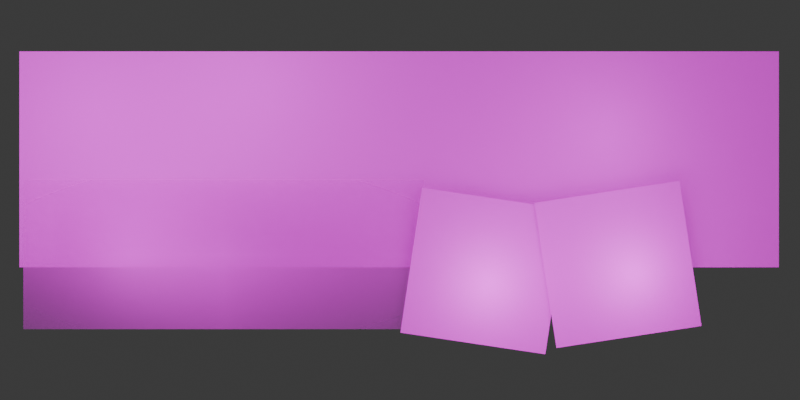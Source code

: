 # Source: projectecharms_banner.blend  (saved by Blender 5.0.119; exported with 4.5.12 LTS)
import bpy
from mathutils import Matrix  # noqa: F401  (used for matrix-valued properties, if any)

bpy.ops.wm.read_factory_settings(use_empty=True)
scene = bpy.context.scene
scene.name = 'Scene'

# ---- collections
col_collection = bpy.data.collections.new('Collection'); scene.collection.children.link(col_collection)

# ---- images (referenced by path relative to the original .blend; pixels are not part of the script)
import os
ASSET_DIR = os.environ.get("B2B_ASSET_DIR", "")  # directory of the original .blend (textures are referenced by path, not embedded)
HERE = os.path.dirname(os.path.abspath(__file__))  # packed textures are extracted next to this script under _unpacked/

def load_image(name, relpath, width, height, colorspace="sRGB"):
    """Load a texture the original file referenced (path relative to the .blend, or extracted next to this script)."""
    p = next((c for c in (os.path.join(HERE, relpath), os.path.join(ASSET_DIR, relpath)) if relpath and os.path.exists(c)), "")
    if p:
        img = bpy.data.images.load(p, check_existing=True)
        img.name = name
    else:  # same state as the original file: an image datablock whose file is absent (Cycles renders it pink)
        img = bpy.data.images.new(name, width, height)
        img.source = "FILE"
        img.filepath = "//" + (relpath or name)
    img.colorspace_settings.name = colorspace
    return img
img_projecte_logo_png = load_image('projecte_logo.png', 'projecte_logo.png', 1024, 1024, 'sRGB')
img_transmutation_charm_png = load_image('transmutation_charm.png', 'transmutation_charm.png', 1024, 1024, 'sRGB')
img_trans_mutation_charm_png = load_image('trans_mutation_charm.png', 'trans_mutation_charm.png', 1024, 1024, 'sRGB')
img_charms_text_png = load_image('charms_text.png', 'charms_text.png', 1024, 1024, 'sRGB')

# ---- materials (node trees are filled in below, after node groups)
mat_projecte_logo = bpy.data.materials.new('projecte_logo')
mat_transmutation_charm = bpy.data.materials.new('transmutation_charm')
mat_trans_mutation_charm = bpy.data.materials.new('trans_mutation_charm')
mat_charms_text = bpy.data.materials.new('charms_text')

# ---- material node trees
mat_projecte_logo.use_nodes = True; mat_projecte_logo.node_tree.nodes.clear()
_N = mat_projecte_logo.node_tree.nodes; _L = mat_projecte_logo.node_tree.links
n0 = _N.new('ShaderNodeOutputMaterial'); n0.name = 'Material Output'; n0.location = (170, 4)
n1 = _N.new('ShaderNodeTexImage'); n1.name = 'Image Texture'; n1.location = (-438, 2)
n1.image = img_projecte_logo_png
n1.interpolation = 'Closest'
n1.extension = 'CLIP'
n2 = _N.new('ShaderNodeBsdfPrincipled'); n2.name = 'Principled BSDF'; n2.location = (-132, 8)
n2.inputs[1].default_value = 0.25
_L.new(n1.outputs[0], n2.inputs[0])
_L.new(n1.outputs[1], n2.inputs[4])
_L.new(n2.outputs[0], n0.inputs[0])
n0.is_active_output = True
mat_transmutation_charm.use_nodes = True; mat_transmutation_charm.node_tree.nodes.clear()
_N = mat_transmutation_charm.node_tree.nodes; _L = mat_transmutation_charm.node_tree.links
n0 = _N.new('ShaderNodeOutputMaterial'); n0.name = 'Material Output'; n0.location = (140, 12)
n1 = _N.new('ShaderNodeTexImage'); n1.name = 'Image Texture'; n1.location = (-422, 57)
n1.image = img_transmutation_charm_png
n1.interpolation = 'Closest'
n1.extension = 'CLIP'
n2 = _N.new('ShaderNodeBsdfPrincipled'); n2.name = 'Principled BSDF'; n2.location = (-127, 12)
_L.new(n1.outputs[0], n2.inputs[0])
_L.new(n1.outputs[1], n2.inputs[4])
_L.new(n2.outputs[0], n0.inputs[0])
n0.is_active_output = True
mat_trans_mutation_charm.use_nodes = True; mat_trans_mutation_charm.node_tree.nodes.clear()
_N = mat_trans_mutation_charm.node_tree.nodes; _L = mat_trans_mutation_charm.node_tree.links
n0 = _N.new('ShaderNodeOutputMaterial'); n0.name = 'Material Output'; n0.location = (210, -15)
n1 = _N.new('ShaderNodeTexImage'); n1.name = 'Image Texture'; n1.location = (-400, 0)
n1.image = img_trans_mutation_charm_png
n1.interpolation = 'Closest'
n1.extension = 'CLIP'
n2 = _N.new('ShaderNodeBsdfPrincipled'); n2.name = 'Principled BSDF'; n2.location = (-99, 0)
_L.new(n1.outputs[0], n2.inputs[0])
_L.new(n1.outputs[1], n2.inputs[4])
_L.new(n2.outputs[0], n0.inputs[0])
n0.is_active_output = True
mat_charms_text.use_nodes = True; mat_charms_text.node_tree.nodes.clear()
_N = mat_charms_text.node_tree.nodes; _L = mat_charms_text.node_tree.links
n0 = _N.new('ShaderNodeOutputMaterial'); n0.name = 'Material Output'; n0.location = (245, 6)
n1 = _N.new('ShaderNodeTexImage'); n1.name = 'Image Texture'; n1.location = (-400, 0)
n1.image = img_charms_text_png
n1.extension = 'CLIP'
n2 = _N.new('ShaderNodeBsdfPrincipled'); n2.name = 'Principled BSDF'; n2.location = (-59, 1)
n2.inputs[1].default_value = 0.5
_L.new(n1.outputs[0], n2.inputs[0])
_L.new(n1.outputs[1], n2.inputs[4])
_L.new(n2.outputs[0], n0.inputs[0])
n0.is_active_output = True

# ---- world
world_world = bpy.data.worlds.new('World'); scene.world = world_world
world_world.use_nodes = True; world_world.node_tree.nodes.clear()
_N = world_world.node_tree.nodes; _L = world_world.node_tree.links
n0 = _N.new('ShaderNodeOutputWorld'); n0.name = 'World Output'; n0.location = (200, 100)
n1 = _N.new('ShaderNodeBackground'); n1.name = 'Background'; n1.location = (-200, 100)
n1.inputs[0].default_value = (0.05088, 0.05088, 0.05088, 1.0)
_L.new(n1.outputs[0], n0.inputs[0])
n0.is_active_output = True
world_world.color = (0.05088, 0.05088, 0.05088)
world_world.sun_shadow_jitter_overblur = 0.0

# ---- cameras
cam_camera = bpy.data.cameras.new('Camera')
cam_camera.clip_end = 100.0
cam_camera.ortho_scale = 7.314

# ---- lights
light_point_002 = bpy.data.lights.new('Point.002', 'POINT')
light_point_002.shadow_soft_size = 0.41
light_point_003 = bpy.data.lights.new('Point.003', 'POINT')
light_point_003.shadow_soft_size = 0.41
light_spot = bpy.data.lights.new('Spot', 'SPOT')
light_spot.cutoff_distance = 17.2
light_spot.energy = 131.6
light_spot.spot_blend = 0.452
light_spot.spot_size = 0.6955
light_point_004 = bpy.data.lights.new('Point.004', 'POINT')
light_point_004.energy = 15.0
light_point_004.shadow_soft_size = 0.86
light_point_005 = bpy.data.lights.new('Point.005', 'POINT')
light_point_005.energy = 46.9
light_point_005.shadow_soft_size = 1.46
light_point_006 = bpy.data.lights.new('Point.006', 'POINT')
light_point_006.energy = 45.6
light_point_006.shadow_soft_size = 1.56
light_point_007 = bpy.data.lights.new('Point.007', 'POINT')
light_point_007.energy = 45.6
light_point_007.shadow_soft_size = 1.56
light_point_008 = bpy.data.lights.new('Point.008', 'POINT')
light_point_008.use_soft_falloff = False
light_point_008.energy = 376.2
light_point_008.shadow_soft_size = 4.51

# ---- meshes
me_projecte_logo = bpy.data.meshes.new('projecte_logo')
me_projecte_logo.from_pydata([(-1.759, -0.5, 0.0), (1.759, -0.5, 0.0), (-1.759, 0.5, 0.0), (1.759, 0.5, 0.0)], [], [(0, 1, 3, 2)])
_uv = me_projecte_logo.uv_layers.new(name='UVMap')
_uv.uv.foreach_set('vector', [0.0, 0.0, 1.0, 0.0, 1.0, 1.0, 0.0, 1.0])
me_projecte_logo.materials.append(mat_projecte_logo)
me_projecte_logo.update()
me_transmutation_charm = bpy.data.meshes.new('transmutation_charm')
me_transmutation_charm.from_pydata([(-0.5, -0.5, 0.0), (0.5, -0.5, 0.0), (-0.5, 0.5, 0.0), (0.5, 0.5, 0.0)], [], [(0, 1, 3, 2)])
_uv = me_transmutation_charm.uv_layers.new(name='UVMap')
_uv.uv.foreach_set('vector', [0.0, 0.0, 1.0, 0.0, 1.0, 1.0, 0.0, 1.0])
me_transmutation_charm.materials.append(mat_transmutation_charm)
me_transmutation_charm.update()
me_trans_mutation_charm = bpy.data.meshes.new('trans_mutation_charm')
me_trans_mutation_charm.from_pydata([(-0.5, -0.5, 0.0), (0.5, -0.5, 0.0), (-0.5, 0.5, 0.0), (0.5, 0.5, 0.0)], [], [(0, 1, 3, 2)])
_uv = me_trans_mutation_charm.uv_layers.new(name='UVMap')
_uv.uv.foreach_set('vector', [0.0, 0.0, 1.0, 0.0, 1.0, 1.0, 0.0, 1.0])
me_trans_mutation_charm.materials.append(mat_trans_mutation_charm)
me_trans_mutation_charm.update()
me_charms_text = bpy.data.meshes.new('charms_text')
me_charms_text.from_pydata([(-1.5, -0.5, 0.0), (1.5, -0.5, 0.0), (-1.5, 0.5, 0.0), (1.5, 0.5, 0.0)], [], [(0, 1, 3, 2)])
_uv = me_charms_text.uv_layers.new(name='UVMap')
_uv.uv.foreach_set('vector', [0.0, 0.0, 1.0, 0.0, 1.0, 1.0, 0.0, 1.0])
me_charms_text.materials.append(mat_charms_text)
me_charms_text.update()

# ---- objects
ob_camera = bpy.data.objects.new('Camera', cam_camera)
ob_projecte_logo = bpy.data.objects.new('projecte_logo', me_projecte_logo)
ob_transmutation_charm = bpy.data.objects.new('transmutation_charm', me_transmutation_charm)
ob_trans_mutation_charm = bpy.data.objects.new('trans_mutation_charm', me_trans_mutation_charm)
ob_charms_text = bpy.data.objects.new('charms_text', me_charms_text)
ob_point = bpy.data.objects.new('Point', light_point_002)
ob_point_001 = bpy.data.objects.new('Point.001', light_point_003)
ob_spot = bpy.data.objects.new('Spot', light_spot)
ob_point_002 = bpy.data.objects.new('Point.002', light_point_004)
ob_point_003 = bpy.data.objects.new('Point.003', light_point_005)
ob_point_004 = bpy.data.objects.new('Point.004', light_point_006)
ob_point_005 = bpy.data.objects.new('Point.005', light_point_007)
ob_point_006 = bpy.data.objects.new('Point.006', light_point_008)

# ---- transforms, parenting, visibility, modifiers, constraints
ob_camera.location = (0.0, 0.0, 5.25)
ob_camera.lock_rotations_4d = False
ob_camera.empty_display_type = 'ARROWS'
ob_camera.color = (0.0, 0.0, 0.0, 0.0)
ob_camera.display_type = 'WIRE'
ob_camera.lineart.crease_threshold = 0.0
ob_projecte_logo.location = (-0.004166, 0.192, 0.0)
ob_projecte_logo.scale = (1.02, 1.02, 1.0)
ob_transmutation_charm.location = (0.391, -0.3317, 0.05759)
ob_transmutation_charm.rotation_euler = (0.0, -0.0, -0.1482)
ob_transmutation_charm.scale = (0.6849, 0.6849, 1.0)
ob_trans_mutation_charm.location = (1.017, -0.3006, 0.06568)
ob_trans_mutation_charm.rotation_euler = (0.0, -0.0, 0.1506)
ob_trans_mutation_charm.scale = (0.6849, 0.6849, 1.0)
ob_charms_text.location = (-0.8292, -0.2573, 0.02691)
ob_charms_text.scale = (0.6277, 0.6996, 1.176)
ob_point.location = (1.091, -0.3445, 0.1763)
ob_point_001.location = (0.4155, -0.3928, 0.1763)
ob_spot.location = (-3.762, 0.5557, 0.4252)
ob_spot.rotation_euler = (-1.149, -1.146, 1.068)
ob_point_002.location = (-1.273, -0.2681, 0.1369)
ob_point_003.location = (0.9782, 0.3158, 0.1614)
ob_point_004.location = (-1.444, 0.4242, 0.2813)
ob_point_005.location = (-0.668, 0.5472, 0.2813)
ob_point_006.location = (0.0, 0.0, 1.416)

# ---- collection membership
col_collection.objects.link(ob_camera)
col_collection.objects.link(ob_projecte_logo)
col_collection.objects.link(ob_transmutation_charm)
col_collection.objects.link(ob_trans_mutation_charm)
col_collection.objects.link(ob_charms_text)
col_collection.objects.link(ob_point)
col_collection.objects.link(ob_point_001)
col_collection.objects.link(ob_spot)
col_collection.objects.link(ob_point_002)
col_collection.objects.link(ob_point_003)
col_collection.objects.link(ob_point_004)
col_collection.objects.link(ob_point_005)
col_collection.objects.link(ob_point_006)

# ---- scene / render settings (as saved in the file)
scene.camera = ob_camera
scene.frame_start = 1; scene.frame_end = 250; scene.frame_set(1)
scene.render.engine = 'BLENDER_EEVEE_NEXT'
scene.render.resolution_x = 3000
scene.render.resolution_y = 1500
scene.render.film_transparent = True
scene.render.bake_bias = 0.0
scene.render.bake_samples = 0
scene.cycles.sampling_pattern = 'TABULATED_SOBOL'
scene.eevee.taa_samples = 32
scene.eevee.taa_render_samples = 128
scene.eevee.use_shadow_jitter_viewport = True
scene.eevee.use_volume_custom_range = False
scene.eevee.use_raytracing = True
bpy.context.view_layer.update()
